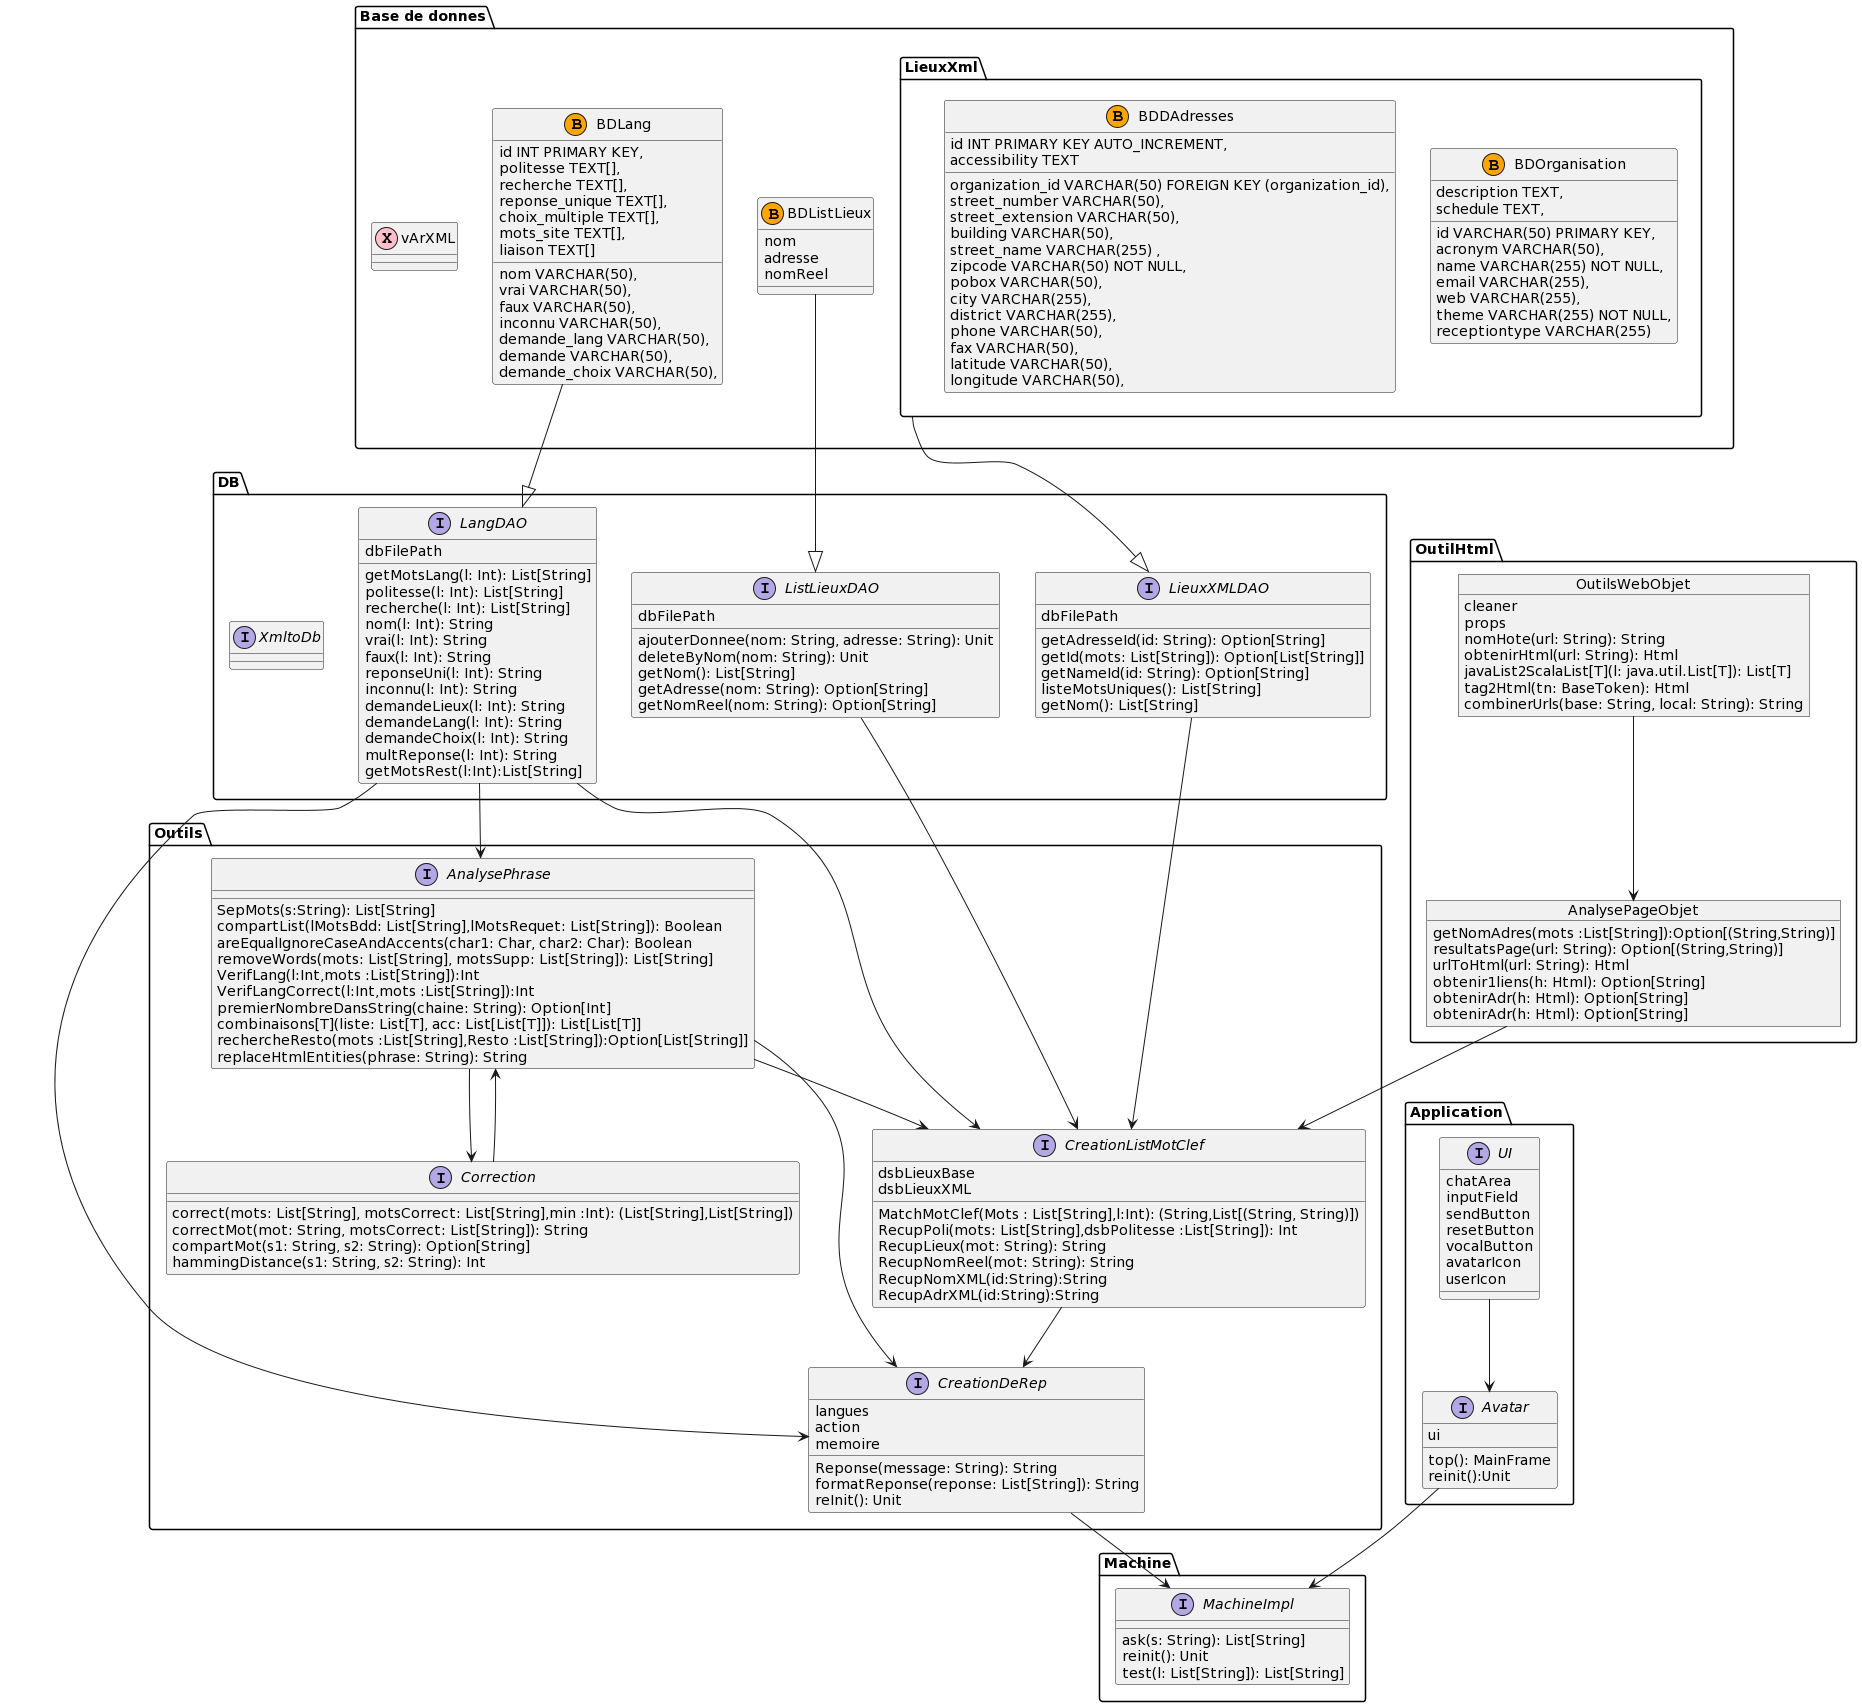

The diagram above was rendered by PlantUML. Its source (embedded in the PNG):
@startuml
package Application{
    interface Avatar {
        ui
        top(): MainFrame
        reinit():Unit
    }
    interface UI{
        chatArea
        inputField
        sendButton
        resetButton
        vocalButton
        avatarIcon
        userIcon
    }
}


package DB {
    interface LangDAO{
        dbFilePath
        getMotsLang(l: Int): List[String]
        politesse(l: Int): List[String]
        recherche(l: Int): List[String]
        nom(l: Int): String
        vrai(l: Int): String
        faux(l: Int): String
        reponseUni(l: Int): String
        inconnu(l: Int): String
        demandeLieux(l: Int): String
        demandeLang(l: Int): String
        demandeChoix(l: Int): String
        multReponse(l: Int): String
        getMotsRest(l:Int):List[String]
    }
    interface ListLieuxDAO{
        dbFilePath
        ajouterDonnee(nom: String, adresse: String): Unit
        deleteByNom(nom: String): Unit
        getNom(): List[String]
        getAdresse(nom: String): Option[String]
        getNomReel(nom: String): Option[String]
    }
    interface LieuxXMLDAO{
        dbFilePath
        getAdresseId(id: String): Option[String]
        getId(mots: List[String]): Option[List[String]]
        getNameId(id: String): Option[String]
        listeMotsUniques(): List[String]
        getNom(): List[String]

    }
    interface XmltoDb
}


package Machine{
    interface MachineImpl{
        ask(s: String): List[String]
        reinit(): Unit
        test(l: List[String]): List[String]
    }
}


package Outils{
    interface CreationListMotClef{
        dsbLieuxBase
        dsbLieuxXML
        MatchMotClef(Mots : List[String],l:Int): (String,List[(String, String)])
        RecupPoli(mots: List[String],dsbPolitesse :List[String]): Int
        RecupLieux(mot: String): String
        RecupNomReel(mot: String): String
        RecupNomXML(id:String):String
        RecupAdrXML(id:String):String
    }
    interface AnalysePhrase{
        SepMots(s:String): List[String]
        compartList(lMotsBdd: List[String],lMotsRequet: List[String]): Boolean 
        areEqualIgnoreCaseAndAccents(char1: Char, char2: Char): Boolean
        removeWords(mots: List[String], motsSupp: List[String]): List[String]
        VerifLang(l:Int,mots :List[String]):Int
        VerifLangCorrect(l:Int,mots :List[String]):Int
        premierNombreDansString(chaine: String): Option[Int]
        combinaisons[T](liste: List[T], acc: List[List[T]]): List[List[T]]
        rechercheResto(mots :List[String],Resto :List[String]):Option[List[String]]
        replaceHtmlEntities(phrase: String): String
    }
    interface CreationDeRep{
        langues
        action
        memoire
        Reponse(message: String): String
        formatReponse(reponse: List[String]): String
        reInit(): Unit
    }
    interface Correction{
        correct(mots: List[String], motsCorrect: List[String],min :Int): (List[String],List[String])
        correctMot(mot: String, motsCorrect: List[String]): String
        compartMot(s1: String, s2: String): Option[String]
        hammingDistance(s1: String, s2: String): Int
    }
}

package "Base de donnes"{
    class BDListLieux <<(B,Orange)>>{
        nom 
        adresse
        nomReel
    }
    package LieuxXml{
        class BDOrganisation<<(B,Orange)>>{
            id VARCHAR(50) PRIMARY KEY,
            acronym VARCHAR(50),
            name VARCHAR(255) NOT NULL,
            description TEXT,
            email VARCHAR(255),
            web VARCHAR(255),
            schedule TEXT,
            theme VARCHAR(255) NOT NULL,
            receptiontype VARCHAR(255)
        }
        class BDDAdresses<<(B,Orange)>>{
            id INT PRIMARY KEY AUTO_INCREMENT,
            organization_id VARCHAR(50) FOREIGN KEY (organization_id),
            street_number VARCHAR(50),
            street_extension VARCHAR(50),
            building VARCHAR(50),
            street_name VARCHAR(255) ,
            zipcode VARCHAR(50) NOT NULL,
            pobox VARCHAR(50),
            city VARCHAR(255),
            district VARCHAR(255),
            phone VARCHAR(50),
            fax VARCHAR(50),
            latitude VARCHAR(50),
            longitude VARCHAR(50),
            accessibility TEXT
        }
    }
    class BDLang <<(B,Orange)>>{
        id INT PRIMARY KEY,
        nom VARCHAR(50),
        politesse TEXT[],
        recherche TEXT[],
        vrai VARCHAR(50),
        faux VARCHAR(50),
        reponse_unique TEXT[],
        inconnu VARCHAR(50),
        demande_lang VARCHAR(50),
        demande VARCHAR(50),
        choix_multiple TEXT[],
        demande_choix VARCHAR(50),
        mots_site TEXT[],
        liaison TEXT[]

    }
    class vArXML<<(X , Pink)>>
}

package OutilHtml{
    object AnalysePageObjet{
        getNomAdres(mots :List[String]):Option[(String,String)]
        resultatsPage(url: String): Option[(String,String)] 
        urlToHtml(url: String): Html
        obtenir1liens(h: Html): Option[String]
        obtenirAdr(h: Html): Option[String]
        obtenirAdr(h: Html): Option[String]
    }
    object OutilsWebObjet{
        cleaner
        props
        nomHote(url: String): String
        obtenirHtml(url: String): Html
        javaList2ScalaList[T](l: java.util.List[T]): List[T]
        tag2Html(tn: BaseToken): Html
        combinerUrls(base: String, local: String): String
    }
}
    
ListLieuxDAO --> CreationListMotClef
LangDAO --> CreationListMotClef
AnalysePhrase --> CreationListMotClef
LangDAO --> AnalysePhrase
Correction --> AnalysePhrase
AnalysePhrase --> Correction
LangDAO --> CreationDeRep
AnalysePhrase --> CreationDeRep
CreationListMotClef --> CreationDeRep
BDLang --|> LangDAO
BDListLieux--|> ListLieuxDAO
Avatar --> MachineImpl
CreationDeRep --> MachineImpl
UI --> Avatar
LieuxXml -|> LieuxXMLDAO
OutilsWebObjet --> AnalysePageObjet
AnalysePageObjet --> CreationListMotClef
LieuxXMLDAO --> CreationListMotClef
@enduml